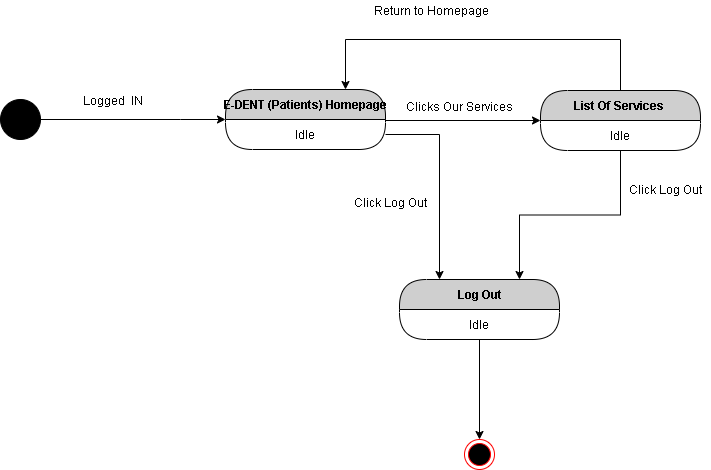

The diagram above was exported from draw.io. Its source (the exported page's mxGraphModel, read from the mxfile embedded in the PNG):
<mxGraphModel dx="868" dy="510" grid="1" gridSize="10" guides="1" tooltips="1" connect="1" arrows="1" fold="1" page="1" pageScale="1" pageWidth="850" pageHeight="1100" math="0" shadow="0">
  <root>
    <mxCell id="0" />
    <mxCell id="1" parent="0" />
    <mxCell id="XSdl-t7hB1rJjkGyDuKa-4" style="edgeStyle=orthogonalEdgeStyle;rounded=0;orthogonalLoop=1;jettySize=auto;html=1;exitX=1;exitY=0.5;exitDx=0;exitDy=0;entryX=0;entryY=0;entryDx=0;entryDy=0;" edge="1" parent="1" source="XSdl-t7hB1rJjkGyDuKa-1" target="XSdl-t7hB1rJjkGyDuKa-3">
      <mxGeometry relative="1" as="geometry">
        <Array as="points">
          <mxPoint x="220" y="220" />
          <mxPoint x="220" y="220" />
        </Array>
      </mxGeometry>
    </mxCell>
    <mxCell id="XSdl-t7hB1rJjkGyDuKa-1" value="" style="ellipse;whiteSpace=wrap;html=1;aspect=fixed;fillColor=#000000;" vertex="1" parent="1">
      <mxGeometry x="40" y="200" width="40" height="40" as="geometry" />
    </mxCell>
    <mxCell id="XSdl-t7hB1rJjkGyDuKa-2" value="E-DENT (Patients) Homepage" style="swimlane;html=1;fontStyle=1;align=center;verticalAlign=middle;childLayout=stackLayout;horizontal=1;startSize=30;horizontalStack=0;resizeParent=0;resizeLast=1;container=0;fontColor=#000000;collapsible=0;rounded=1;arcSize=30;strokeColor=#000000;fillColor=#CFCFCF;swimlaneFillColor=#FFFFFF;dropTarget=0;" vertex="1" parent="1">
      <mxGeometry x="265" y="190" width="160" height="60" as="geometry" />
    </mxCell>
    <mxCell id="XSdl-t7hB1rJjkGyDuKa-3" value="Idle" style="text;html=1;strokeColor=none;fillColor=none;align=center;verticalAlign=middle;spacingLeft=4;spacingRight=4;whiteSpace=wrap;overflow=hidden;rotatable=0;fontColor=#000000;" vertex="1" parent="XSdl-t7hB1rJjkGyDuKa-2">
      <mxGeometry y="30" width="160" height="30" as="geometry" />
    </mxCell>
    <mxCell id="XSdl-t7hB1rJjkGyDuKa-5" value="Logged&amp;nbsp; IN" style="text;html=1;align=center;verticalAlign=middle;resizable=0;points=[];autosize=1;" vertex="1" parent="1">
      <mxGeometry x="112" y="191" width="80" height="20" as="geometry" />
    </mxCell>
    <mxCell id="XSdl-t7hB1rJjkGyDuKa-10" style="edgeStyle=orthogonalEdgeStyle;rounded=0;orthogonalLoop=1;jettySize=auto;html=1;exitX=0.5;exitY=0;exitDx=0;exitDy=0;entryX=0.75;entryY=0;entryDx=0;entryDy=0;" edge="1" parent="1" source="XSdl-t7hB1rJjkGyDuKa-6" target="XSdl-t7hB1rJjkGyDuKa-2">
      <mxGeometry relative="1" as="geometry">
        <Array as="points">
          <mxPoint x="660" y="140" />
          <mxPoint x="385" y="140" />
        </Array>
      </mxGeometry>
    </mxCell>
    <mxCell id="XSdl-t7hB1rJjkGyDuKa-6" value="List Of Services&amp;nbsp;" style="swimlane;html=1;fontStyle=1;align=center;verticalAlign=middle;childLayout=stackLayout;horizontal=1;startSize=30;horizontalStack=0;resizeParent=0;resizeLast=1;container=0;fontColor=#000000;collapsible=0;rounded=1;arcSize=30;strokeColor=#000000;fillColor=#CFCFCF;swimlaneFillColor=#FFFFFF;dropTarget=0;" vertex="1" parent="1">
      <mxGeometry x="580" y="191" width="160" height="60" as="geometry" />
    </mxCell>
    <mxCell id="XSdl-t7hB1rJjkGyDuKa-7" value="Idle" style="text;html=1;strokeColor=none;fillColor=none;align=center;verticalAlign=middle;spacingLeft=4;spacingRight=4;whiteSpace=wrap;overflow=hidden;rotatable=0;fontColor=#000000;" vertex="1" parent="XSdl-t7hB1rJjkGyDuKa-6">
      <mxGeometry y="30" width="160" height="30" as="geometry" />
    </mxCell>
    <mxCell id="XSdl-t7hB1rJjkGyDuKa-8" style="edgeStyle=orthogonalEdgeStyle;rounded=0;orthogonalLoop=1;jettySize=auto;html=1;exitX=1;exitY=0;exitDx=0;exitDy=0;entryX=0;entryY=0.5;entryDx=0;entryDy=0;" edge="1" parent="1" source="XSdl-t7hB1rJjkGyDuKa-3" target="XSdl-t7hB1rJjkGyDuKa-6">
      <mxGeometry relative="1" as="geometry">
        <Array as="points">
          <mxPoint x="425" y="221" />
        </Array>
      </mxGeometry>
    </mxCell>
    <mxCell id="XSdl-t7hB1rJjkGyDuKa-9" value="Clicks Our Services" style="text;html=1;align=center;verticalAlign=middle;resizable=0;points=[];autosize=1;" vertex="1" parent="1">
      <mxGeometry x="439" y="197" width="120" height="20" as="geometry" />
    </mxCell>
    <mxCell id="XSdl-t7hB1rJjkGyDuKa-11" value="Return to Homepage" style="text;html=1;align=center;verticalAlign=middle;resizable=0;points=[];autosize=1;" vertex="1" parent="1">
      <mxGeometry x="406" y="101" width="130" height="20" as="geometry" />
    </mxCell>
    <mxCell id="XSdl-t7hB1rJjkGyDuKa-12" value="Log Out" style="swimlane;html=1;fontStyle=1;align=center;verticalAlign=middle;childLayout=stackLayout;horizontal=1;startSize=30;horizontalStack=0;resizeParent=0;resizeLast=1;container=0;fontColor=#000000;collapsible=0;rounded=1;arcSize=30;strokeColor=#000000;fillColor=#CFCFCF;swimlaneFillColor=#FFFFFF;dropTarget=0;" vertex="1" parent="1">
      <mxGeometry x="439" y="380" width="160" height="60" as="geometry" />
    </mxCell>
    <mxCell id="XSdl-t7hB1rJjkGyDuKa-13" value="Idle" style="text;html=1;strokeColor=none;fillColor=none;align=center;verticalAlign=middle;spacingLeft=4;spacingRight=4;whiteSpace=wrap;overflow=hidden;rotatable=0;fontColor=#000000;" vertex="1" parent="XSdl-t7hB1rJjkGyDuKa-12">
      <mxGeometry y="30" width="160" height="30" as="geometry" />
    </mxCell>
    <mxCell id="XSdl-t7hB1rJjkGyDuKa-14" style="edgeStyle=orthogonalEdgeStyle;rounded=0;orthogonalLoop=1;jettySize=auto;html=1;entryX=0.25;entryY=0;entryDx=0;entryDy=0;" edge="1" parent="1" source="XSdl-t7hB1rJjkGyDuKa-3" target="XSdl-t7hB1rJjkGyDuKa-12">
      <mxGeometry relative="1" as="geometry" />
    </mxCell>
    <mxCell id="XSdl-t7hB1rJjkGyDuKa-15" style="edgeStyle=orthogonalEdgeStyle;rounded=0;orthogonalLoop=1;jettySize=auto;html=1;exitX=0.5;exitY=1;exitDx=0;exitDy=0;entryX=0.75;entryY=0;entryDx=0;entryDy=0;" edge="1" parent="1" source="XSdl-t7hB1rJjkGyDuKa-7" target="XSdl-t7hB1rJjkGyDuKa-12">
      <mxGeometry relative="1" as="geometry" />
    </mxCell>
    <mxCell id="XSdl-t7hB1rJjkGyDuKa-16" value="" style="ellipse;html=1;shape=endState;fillColor=#000000;strokeColor=#ff0000;" vertex="1" parent="1">
      <mxGeometry x="504" y="540" width="30" height="30" as="geometry" />
    </mxCell>
    <mxCell id="XSdl-t7hB1rJjkGyDuKa-17" style="edgeStyle=orthogonalEdgeStyle;rounded=0;orthogonalLoop=1;jettySize=auto;html=1;entryX=0.5;entryY=0;entryDx=0;entryDy=0;" edge="1" parent="1" source="XSdl-t7hB1rJjkGyDuKa-13" target="XSdl-t7hB1rJjkGyDuKa-16">
      <mxGeometry relative="1" as="geometry" />
    </mxCell>
    <mxCell id="XSdl-t7hB1rJjkGyDuKa-18" value="Click Log Out" style="text;html=1;align=center;verticalAlign=middle;resizable=0;points=[];autosize=1;" vertex="1" parent="1">
      <mxGeometry x="385" y="293" width="90" height="20" as="geometry" />
    </mxCell>
    <mxCell id="XSdl-t7hB1rJjkGyDuKa-23" value="Click Log Out" style="text;html=1;align=center;verticalAlign=middle;resizable=0;points=[];autosize=1;" vertex="1" parent="1">
      <mxGeometry x="660" y="280" width="90" height="20" as="geometry" />
    </mxCell>
  </root>
</mxGraphModel>